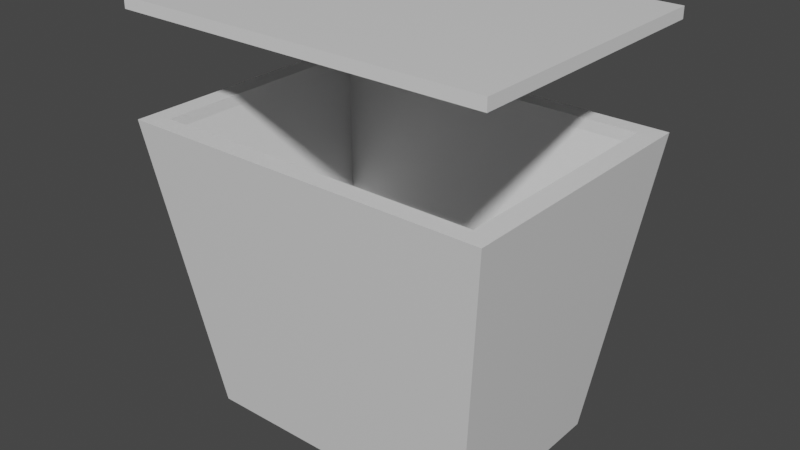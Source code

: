 # Source: D_box_0.blend  (saved by Blender 2.92.15; exported with 4.5.12 LTS)
import bpy
from mathutils import Matrix  # noqa: F401  (used for matrix-valued properties, if any)

bpy.ops.wm.read_factory_settings(use_empty=True)
scene = bpy.context.scene
scene.name = 'Scene'

# ---- collections
col_collection = bpy.data.collections.new('Collection'); scene.collection.children.link(col_collection)

# ---- materials (node trees are filled in below, after node groups)
mat_material = bpy.data.materials.new('Material')
mat_material.alpha_threshold = 0.0
mat_material.use_transparent_shadow = False
mat_material.line_color = (0.0, 0.0, 0.0, 1.0)

# ---- material node trees
mat_material.use_nodes = True; mat_material.node_tree.nodes.clear()
_N = mat_material.node_tree.nodes; _L = mat_material.node_tree.links
n0 = _N.new('ShaderNodeOutputMaterial'); n0.name = 'Material Output'; n0.location = (300, 300)
n1 = _N.new('ShaderNodeBsdfPrincipled'); n1.name = 'Principled BSDF'; n1.location = (10, 300)
n1.distribution = 'GGX'
n1.subsurface_method = 'BURLEY'
n1.inputs[2].default_value = 0.4
n1.inputs[3].default_value = 1.45
n1.inputs[27].default_value = (0.0, 0.0, 0.0, 1.0)
n1.inputs[28].default_value = 1.0
_L.new(n1.outputs[0], n0.inputs[0])
n0.is_active_output = True

# ---- world
world_world = bpy.data.worlds.new('World'); scene.world = world_world
world_world.use_nodes = True; world_world.node_tree.nodes.clear()
_N = world_world.node_tree.nodes; _L = world_world.node_tree.links
n0 = _N.new('ShaderNodeOutputWorld'); n0.name = 'World Output'; n0.location = (300, 300)
n1 = _N.new('ShaderNodeBackground'); n1.name = 'Background'; n1.location = (10, 300)
n1.inputs[0].default_value = (0.05088, 0.05088, 0.05088, 1.0)
_L.new(n1.outputs[0], n0.inputs[0])
n0.is_active_output = True
world_world.color = (0.05088, 0.05088, 0.05088)
world_world.use_sun_shadow = False
world_world.sun_shadow_jitter_overblur = 0.0

# ---- meshes
me_cube = bpy.data.meshes.new('Cube')
me_cube.from_pydata([(0.5736, 0.3709, -0.4719), (0.65, 0.4616, 0.6763), (0.5736, -0.3709, -0.4719), (0.65, -0.4616, 0.6763), (-0.5736, 0.3709, -0.4719), (-0.65, 0.4616, 0.6763), (-0.5736, -0.3709, -0.4719), (-0.65, -0.4616, 0.6763), (-0.7317, 0.5334, 0.7192), (-0.7317, -0.5334, 0.7192), (0.7317, 0.5334, 0.7192), (0.7317, -0.5334, 0.7192), (-0.5138, 0.3255, -0.4113), (-0.5138, -0.3255, -0.4113), (0.5138, 0.3255, -0.4113), (0.5138, -0.3255, -0.4113), (-0.65, 0.4616, 0.7199), (-0.65, -0.4616, 0.7199), (0.65, 0.4616, 0.7199), (0.65, -0.4616, 0.7199)], [], [(0, 2, 6, 4), (11, 9, 6, 2), (9, 8, 4, 6), (3, 15, 13, 7), (10, 11, 2, 0), (8, 10, 0, 4), (5, 16, 17, 7), (7, 17, 19, 3), (12, 13, 15, 14), (7, 13, 12, 5), (1, 14, 15, 3), (5, 12, 14, 1), (3, 19, 18, 1), (1, 18, 16, 5), (11, 19, 17, 9), (10, 18, 19, 11), (8, 16, 18, 10), (9, 17, 16, 8)])
_uv = me_cube.uv_layers.new(name='UVMap')
_uv.uv.foreach_set('vector', [0.625, 0.5, 0.625, 0.75, 0.875, 0.75, 0.875, 0.5, 0.375, 0.75, 0.375, 1.0, 0.625, 1.0, 0.625, 0.75, 0.375, 0.0, 0.375, 0.25, 0.625, 0.25, 0.625, 0.0, 0.356, 0.7332, 0.356, 0.7332, 0.144, 0.7332, 0.144, 0.7332, 0.375, 0.5, 0.375, 0.75, 0.625, 0.75, 0.625, 0.5, 0.375, 0.25, 0.375, 0.5, 0.625, 0.5, 0.625, 0.25, 0.144, 0.5168, 0.144, 0.5168, 0.144, 0.7332, 0.144, 0.7332, 0.144, 0.7332, 0.144, 0.7332, 0.356, 0.7332, 0.356, 0.7332, 0.144, 0.5168, 0.144, 0.7332, 0.356, 0.7332, 0.356, 0.5168, 0.144, 0.7332, 0.144, 0.7332, 0.144, 0.5168, 0.144, 0.5168, 0.356, 0.5168, 0.356, 0.5168, 0.356, 0.7332, 0.356, 0.7332, 0.144, 0.5168, 0.144, 0.5168, 0.356, 0.5168, 0.356, 0.5168, 0.356, 0.7332, 0.356, 0.7332, 0.356, 0.5168, 0.356, 0.5168, 0.356, 0.5168, 0.356, 0.5168, 0.144, 0.5168, 0.144, 0.5168, 0.375, 0.75, 0.356, 0.7332, 0.144, 0.7332, 0.375, 1.0, 0.375, 0.5, 0.356, 0.5168, 0.356, 0.7332, 0.375, 0.75, 0.375, 0.25, 0.144, 0.5168, 0.356, 0.5168, 0.375, 0.5, 0.375, 1.0, 0.144, 0.7332, 0.144, 0.5168, 0.375, 0.25])
me_cube.materials.append(mat_material)
me_cube.use_remesh_preserve_volume = False
me_cube.use_remesh_preserve_attributes = False
me_cube.use_mirror_vertex_groups = False
me_cube.update()
me_cube_001 = bpy.data.meshes.new('Cube.001')
me_cube_001.from_pydata([(-1.127, 1.271, -1.0), (-1.127, -1.271, -1.0), (1.127, 1.271, -1.0), (1.127, -1.271, -1.0), (-1.127, 1.271, -1.065), (-1.127, -1.271, -1.065), (1.127, 1.271, -1.065), (1.127, -1.271, -1.065), (-1.001, 1.1, -1.065), (-1.001, -1.1, -1.065), (1.001, 1.1, -1.065), (1.001, -1.1, -1.065)], [], [(2, 3, 7, 6), (1, 0, 4, 5), (8, 9, 5, 4), (10, 8, 4, 6), (9, 11, 7, 5), (11, 10, 6, 7), (0, 2, 6, 4), (3, 1, 5, 7), (0, 1, 3, 2), (8, 10, 11, 9)])
_uv = me_cube_001.uv_layers.new(name='UVMap')
_uv.uv.foreach_set('vector', [0.375, 0.5, 0.375, 0.75, 0.375, 0.75, 0.375, 0.5, 0.375, 0.0, 0.375, 0.25, 0.375, 0.25, 0.375, 0.0, 0.144, 0.5168, 0.144, 0.7332, 0.125, 0.75, 0.125, 0.5, 0.356, 0.5168, 0.144, 0.5168, 0.125, 0.5, 0.375, 0.5, 0.144, 0.7332, 0.356, 0.7332, 0.375, 0.75, 0.125, 0.75, 0.356, 0.7332, 0.356, 0.5168, 0.375, 0.5, 0.375, 0.75, 0.375, 0.25, 0.375, 0.5, 0.375, 0.5, 0.375, 0.25, 0.375, 0.75, 0.375, 1.0, 0.375, 1.0, 0.375, 0.75, 0.375, 0.25, 0.375, 1.0, 0.375, 0.75, 0.375, 0.5, 0.144, 0.5168, 0.356, 0.5168, 0.356, 0.7332, 0.144, 0.7332])
me_cube_001.materials.append(mat_material)
me_cube_001.use_remesh_preserve_volume = False
me_cube_001.use_remesh_preserve_attributes = False
me_cube_001.use_mirror_vertex_groups = False
me_cube_001.update()

# ---- objects
ob_box = bpy.data.objects.new('Box', me_cube)
ob_lid = bpy.data.objects.new('Lid', me_cube_001)

# ---- transforms, parenting, visibility, modifiers, constraints
ob_box.location = (0.0, 0.0, 0.0)
ob_box.lock_rotations_4d = False
ob_box.empty_display_type = 'ARROWS'
ob_box.lineart.crease_threshold = 0.0
ob_lid.location = (0.0, 0.0, 0.433)
ob_lid.scale = (0.6492, 0.4197, -0.6763)
ob_lid.lock_rotations_4d = False
ob_lid.empty_display_type = 'ARROWS'
ob_lid.lineart.crease_threshold = 0.0

# ---- collection membership
col_collection.objects.link(ob_box)
col_collection.objects.link(ob_lid)

# ---- scene / render settings (as saved in the file)
scene.frame_start = 1; scene.frame_end = 250; scene.frame_set(1)
scene.render.engine = 'BLENDER_EEVEE_NEXT'
scene.cycles.use_denoising = False
scene.cycles.samples = 128
scene.cycles.sampling_pattern = 'TABULATED_SOBOL'
scene.cycles.use_adaptive_sampling = False
scene.cycles.use_light_tree = False
scene.view_settings.view_transform = 'Filmic'
bpy.context.view_layer.update()

# ---- added for rendering (the .blend has no active camera and no usable light): camera, sun
cam_auto = bpy.data.cameras.new('AutoCamera')
cam_auto.lens = 50.0
cam_auto.sensor_width = 36.0
cam_auto.clip_end = 1000.0
ob_auto_camera = bpy.data.objects.new('AutoCamera', cam_auto)
scene.collection.objects.link(ob_auto_camera)
ob_auto_camera.location = (2.25114, -2.70137, 2.14145)
ob_auto_camera.rotation_euler = (1.09748, -7.21219e-08, 0.694738)
scene.camera = ob_auto_camera
light_auto_sun = bpy.data.lights.new('AutoSun', 'SUN')
light_auto_sun.energy = 3.0
light_auto_sun.angle = 0.0523599
ob_auto_sun = bpy.data.objects.new('AutoSun', light_auto_sun)
scene.collection.objects.link(ob_auto_sun)
ob_auto_sun.rotation_euler = (0.872665, 0.174533, 0.523599)
bpy.context.view_layer.update()
